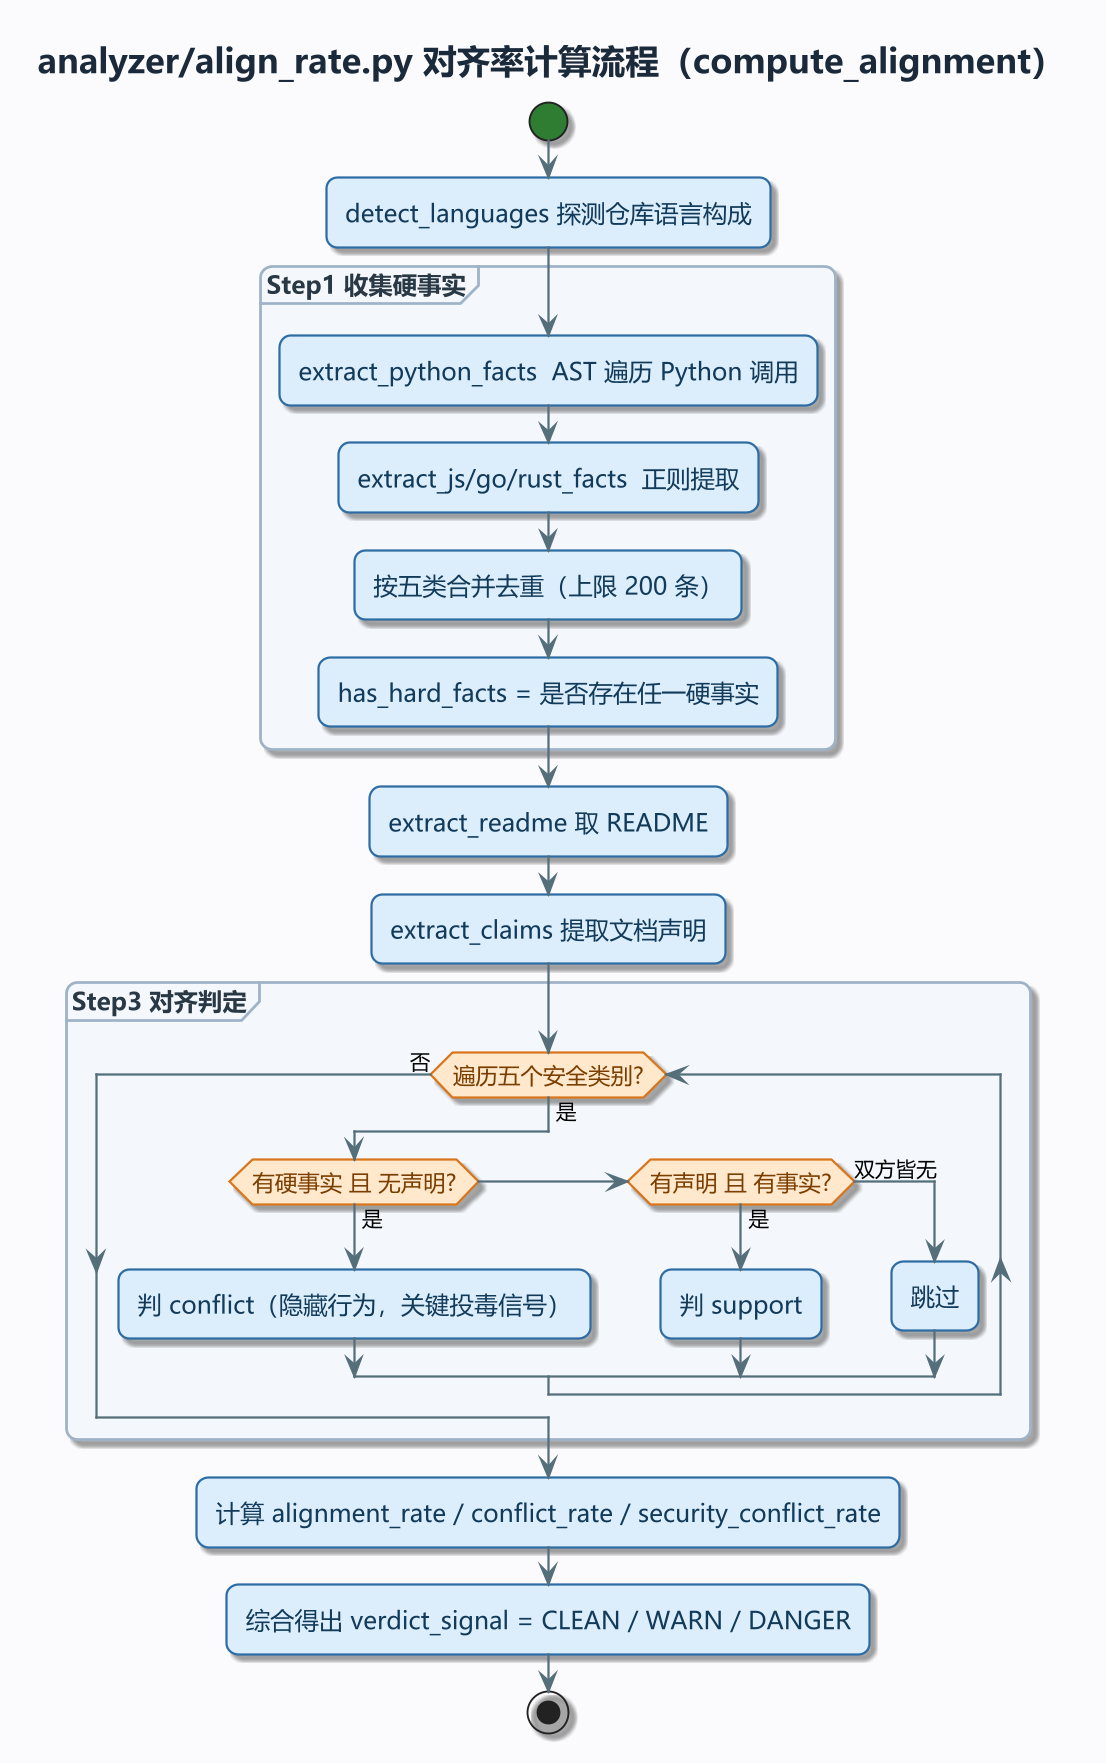

The diagram above was rendered by PlantUML. Its source (embedded in the PNG):
@startuml
!pragma layout smetana
' MPV-STYLE-BEGIN
skinparam defaultFontName "Microsoft YaHei"
skinparam monospacedFontName "Consolas"
skinparam backgroundColor #FBFBFD
skinparam shadowing true
skinparam roundCorner 12
skinparam linetype ortho
skinparam dpi 180
skinparam ArrowColor #546E7A
skinparam ArrowThickness 1.2
skinparam ArrowFontSize 11
skinparam ActivityBackgroundColor #DCEEFB
skinparam ActivityBorderColor #2E6DA4
skinparam ActivityBorderThickness 1.2
skinparam ActivityFontColor #123A5A
skinparam ActivityFontSize 13
skinparam ActivityDiamondBackgroundColor #FFE8CC
skinparam ActivityDiamondBorderColor #D9761B
skinparam ActivityDiamondBorderThickness 1.2
skinparam ActivityDiamondFontColor #7A3E00
skinparam ActivityDiamondFontSize 12
skinparam ActivityStartColor #2E7D32
skinparam ActivityEndColor #C62828
skinparam ActivityBarColor #546E7A
skinparam ActivityArrowColor #546E7A
skinparam PartitionBorderColor #9FB3C8
skinparam PartitionBorderThickness 1.2
skinparam PartitionBackgroundColor #F4F7FB
skinparam PartitionFontColor #293845
skinparam PartitionFontSize 13
skinparam PartitionFontStyle bold
skinparam NoteBackgroundColor #FFF8E1
skinparam NoteBorderColor #D9A441
skinparam NoteFontColor #4A3B12
skinparam TitleFontSize 18
skinparam TitleFontColor #1B2A3A
skinparam TitleFontStyle bold
skinparam TitleBorderThickness 0
skinparam HeaderFontSize 11
skinparam HeaderFontColor #7A8B99
skinparam FooterFontSize 10
skinparam FooterFontColor #9AA7B3
' MPV-STYLE-END
title analyzer/align_rate.py 对齐率计算流程（compute_alignment）
start
:detect_languages 探测仓库语言构成;
partition "Step1 收集硬事实" {
  :extract_python_facts  AST 遍历 Python 调用;
  :extract_js/go/rust_facts  正则提取;
  :按五类合并去重（上限 200 条）;
  :has_hard_facts = 是否存在任一硬事实;
}
:extract_readme 取 README;
:extract_claims 提取文档声明;
partition "Step3 对齐判定" {
  while (遍历五个安全类别?) is (是)
    if (有硬事实 且 无声明?) then (是)
      :判 conflict（隐藏行为，关键投毒信号）;
    elseif (有声明 且 有事实?) then (是)
      :判 support;
    else (双方皆无)
      :跳过;
    endif
  endwhile (否)
}
:计算 alignment_rate / conflict_rate / security_conflict_rate;
:综合得出 verdict_signal = CLEAN / WARN / DANGER;
stop
@enduml